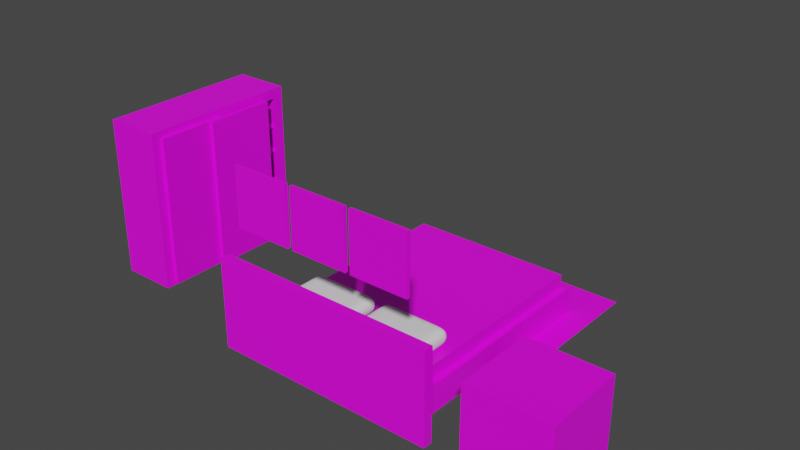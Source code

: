 # Source: cuarto1.blend  (saved by Blender 2.90.8; exported with 4.5.12 LTS)
import bpy
from mathutils import Matrix  # noqa: F401  (used for matrix-valued properties, if any)

bpy.ops.wm.read_factory_settings(use_empty=True)
scene = bpy.context.scene
scene.name = 'Scene'

# ---- collections
col_collection = bpy.data.collections.new('Collection'); scene.collection.children.link(col_collection)

# ---- images (referenced by path relative to the original .blend; pixels are not part of the script)
import os
ASSET_DIR = os.environ.get("B2B_ASSET_DIR", "")  # directory of the original .blend (textures are referenced by path, not embedded)
HERE = os.path.dirname(os.path.abspath(__file__))  # packed textures are extracted next to this script under _unpacked/

def load_image(name, relpath, width, height, colorspace="sRGB"):
    """Load a texture the original file referenced (path relative to the .blend, or extracted next to this script)."""
    p = next((c for c in (os.path.join(HERE, relpath), os.path.join(ASSET_DIR, relpath)) if relpath and os.path.exists(c)), "")
    if p:
        img = bpy.data.images.load(p, check_existing=True)
        img.name = name
    else:  # same state as the original file: an image datablock whose file is absent (Cycles renders it pink)
        img = bpy.data.images.new(name, width, height)
        img.source = "FILE"
        img.filepath = "//" + (relpath or name)
    img.colorspace_settings.name = colorspace
    return img
img_puertasr_png = load_image('PuertasR.png', 'PuertasR.png', 1024, 1024, 'sRGB')
img_cuadroc_png = load_image('CuadroC.png', 'CuadroC.png', 1024, 1024, 'sRGB')
img_cuadro_png = load_image('Cuadro.png', 'Cuadro.png', 1024, 1024, 'sRGB')
img_muebles_png = load_image('Muebles.png', 'Muebles.png', 1024, 1024, 'sRGB')
img_colcho_n_png_001 = load_image('Colchón.png.001', 'Colchón.png', 1024, 1024, 'sRGB')
img_alfombra_png_001 = load_image('Alfombra.png.001', 'Alfombra.png', 1024, 1024, 'sRGB')
img_image = load_image('Image', 'Muebles.png', 1024, 1024, 'sRGB')
img_puertasr_png_002 = load_image('PuertasR.png.002', 'PuertasR.png', 1024, 1024, 'sRGB')

# ---- materials (node trees are filled in below, after node groups)
mat_cajones = bpy.data.materials.new('Cajones')
mat_cajones.use_transparent_shadow = False
mat_cuadroc = bpy.data.materials.new('CuadroC')
mat_cuadroc.use_transparent_shadow = False
mat_cuadro = bpy.data.materials.new('Cuadro')
mat_cuadro.use_transparent_shadow = False
mat_mueble = bpy.data.materials.new('Mueble')
mat_mueble.use_transparent_shadow = False
mat_colch_n_001 = bpy.data.materials.new('Colchón.001')
mat_colch_n_001.use_transparent_shadow = False
mat_alfombra_001 = bpy.data.materials.new('Alfombra.001')
mat_alfombra_001.use_transparent_shadow = False
mat_mueble_001 = bpy.data.materials.new('Mueble.001')
mat_mueble_001.use_transparent_shadow = False
mat_cajones_001 = bpy.data.materials.new('Cajones.001')
mat_cajones_001.use_transparent_shadow = False
mat_ropero_001 = bpy.data.materials.new('Ropero.001')
mat_ropero_001.use_transparent_shadow = False
mat_puerta2 = bpy.data.materials.new('Puerta2')
mat_puerta2.use_transparent_shadow = False

# ---- material node trees
mat_cajones.use_nodes = True; mat_cajones.node_tree.nodes.clear()
_N = mat_cajones.node_tree.nodes; _L = mat_cajones.node_tree.links
n0 = _N.new('ShaderNodeBsdfPrincipled'); n0.name = 'Principled BSDF'; n0.location = (10, 300)
n0.distribution = 'GGX'
n0.subsurface_method = 'BURLEY'
n0.inputs[3].default_value = 1.45
n0.inputs[27].default_value = (0.0, 0.0, 0.0, 1.0)
n0.inputs[28].default_value = 1.0
n1 = _N.new('ShaderNodeOutputMaterial'); n1.name = 'Material Output'; n1.location = (300, 300)
n2 = _N.new('ShaderNodeTexImage'); n2.name = 'Image Texture'; n2.location = (-281, 316)
n2.image = img_puertasr_png
_L.new(n0.outputs[0], n1.inputs[0])
_L.new(n2.outputs[0], n0.inputs[0])
n1.is_active_output = True
mat_cuadroc.use_nodes = True; mat_cuadroc.node_tree.nodes.clear()
_N = mat_cuadroc.node_tree.nodes; _L = mat_cuadroc.node_tree.links
n0 = _N.new('ShaderNodeBsdfPrincipled'); n0.name = 'Principled BSDF'; n0.location = (10, 300)
n0.distribution = 'GGX'
n0.subsurface_method = 'BURLEY'
n0.inputs[3].default_value = 1.45
n0.inputs[27].default_value = (0.0, 0.0, 0.0, 1.0)
n0.inputs[28].default_value = 1.0
n1 = _N.new('ShaderNodeOutputMaterial'); n1.name = 'Material Output'; n1.location = (300, 300)
n2 = _N.new('ShaderNodeTexImage'); n2.name = 'Image Texture'; n2.location = (-376, 266)
n2.image = img_cuadroc_png
_L.new(n0.outputs[0], n1.inputs[0])
_L.new(n2.outputs[0], n0.inputs[0])
n1.is_active_output = True
mat_cuadro.use_nodes = True; mat_cuadro.node_tree.nodes.clear()
_N = mat_cuadro.node_tree.nodes; _L = mat_cuadro.node_tree.links
n0 = _N.new('ShaderNodeBsdfPrincipled'); n0.name = 'Principled BSDF'; n0.location = (10, 300)
n0.distribution = 'GGX'
n0.subsurface_method = 'BURLEY'
n0.inputs[3].default_value = 1.45
n0.inputs[27].default_value = (0.0, 0.0, 0.0, 1.0)
n0.inputs[28].default_value = 1.0
n1 = _N.new('ShaderNodeOutputMaterial'); n1.name = 'Material Output'; n1.location = (300, 300)
n2 = _N.new('ShaderNodeTexImage'); n2.name = 'Image Texture'; n2.location = (-100000, -100000)
n3 = _N.new('ShaderNodeTexImage'); n3.name = 'Image Texture.001'; n3.location = (-485, 250)
n3.image = img_cuadro_png
_L.new(n0.outputs[0], n1.inputs[0])
_L.new(n3.outputs[0], n0.inputs[0])
n1.is_active_output = True
mat_mueble.use_nodes = True; mat_mueble.node_tree.nodes.clear()
_N = mat_mueble.node_tree.nodes; _L = mat_mueble.node_tree.links
n0 = _N.new('ShaderNodeOutputMaterial'); n0.name = 'Material Output'; n0.location = (300, 300)
n1 = _N.new('ShaderNodeTexImage'); n1.name = 'Image Texture'; n1.location = (-275, 278)
n1.image = img_muebles_png
n2 = _N.new('ShaderNodeBsdfPrincipled'); n2.name = 'Principled BSDF'; n2.location = (10, 300)
n2.distribution = 'GGX'
n2.subsurface_method = 'BURLEY'
n2.inputs[3].default_value = 1.45
n2.inputs[27].default_value = (0.0, 0.0, 0.0, 1.0)
n2.inputs[28].default_value = 1.0
_L.new(n2.outputs[0], n0.inputs[0])
_L.new(n1.outputs[0], n2.inputs[0])
n0.is_active_output = True
mat_colch_n_001.use_nodes = True; mat_colch_n_001.node_tree.nodes.clear()
_N = mat_colch_n_001.node_tree.nodes; _L = mat_colch_n_001.node_tree.links
n0 = _N.new('ShaderNodeBsdfPrincipled'); n0.name = 'Principled BSDF'; n0.location = (10, 300)
n0.distribution = 'GGX'
n0.subsurface_method = 'BURLEY'
n0.inputs[3].default_value = 1.45
n0.inputs[27].default_value = (0.0, 0.0, 0.0, 1.0)
n0.inputs[28].default_value = 1.0
n1 = _N.new('ShaderNodeOutputMaterial'); n1.name = 'Material Output'; n1.location = (300, 300)
n2 = _N.new('ShaderNodeTexImage'); n2.name = 'Image Texture'; n2.location = (-318, 336)
n2.image = img_colcho_n_png_001
_L.new(n0.outputs[0], n1.inputs[0])
_L.new(n2.outputs[0], n0.inputs[0])
n1.is_active_output = True
mat_alfombra_001.use_nodes = True; mat_alfombra_001.node_tree.nodes.clear()
_N = mat_alfombra_001.node_tree.nodes; _L = mat_alfombra_001.node_tree.links
n0 = _N.new('ShaderNodeBsdfPrincipled'); n0.name = 'Principled BSDF'; n0.location = (10, 300)
n0.distribution = 'GGX'
n0.subsurface_method = 'BURLEY'
n0.inputs[3].default_value = 1.45
n0.inputs[27].default_value = (0.0, 0.0, 0.0, 1.0)
n0.inputs[28].default_value = 1.0
n1 = _N.new('ShaderNodeOutputMaterial'); n1.name = 'Material Output'; n1.location = (300, 300)
n2 = _N.new('ShaderNodeTexImage'); n2.name = 'Image Texture'; n2.location = (-282, 329)
n2.image = img_alfombra_png_001
_L.new(n0.outputs[0], n1.inputs[0])
_L.new(n2.outputs[0], n0.inputs[0])
n1.is_active_output = True
mat_mueble_001.use_nodes = True; mat_mueble_001.node_tree.nodes.clear()
_N = mat_mueble_001.node_tree.nodes; _L = mat_mueble_001.node_tree.links
n0 = _N.new('ShaderNodeBsdfPrincipled'); n0.name = 'Principled BSDF'; n0.location = (10, 300)
n0.distribution = 'GGX'
n0.subsurface_method = 'BURLEY'
n0.inputs[3].default_value = 1.45
n0.inputs[27].default_value = (0.0, 0.0, 0.0, 1.0)
n0.inputs[28].default_value = 1.0
n1 = _N.new('ShaderNodeOutputMaterial'); n1.name = 'Material Output'; n1.location = (300, 300)
n2 = _N.new('ShaderNodeTexImage'); n2.name = 'Image Texture'; n2.location = (-275, 278)
n2.image = img_image
_L.new(n0.outputs[0], n1.inputs[0])
_L.new(n2.outputs[0], n0.inputs[0])
n1.is_active_output = True
mat_cajones_001.use_nodes = True; mat_cajones_001.node_tree.nodes.clear()
_N = mat_cajones_001.node_tree.nodes; _L = mat_cajones_001.node_tree.links
n0 = _N.new('ShaderNodeBsdfPrincipled'); n0.name = 'Principled BSDF'; n0.location = (10, 300)
n0.distribution = 'GGX'
n0.subsurface_method = 'BURLEY'
n0.inputs[3].default_value = 1.45
n0.inputs[27].default_value = (0.0, 0.0, 0.0, 1.0)
n0.inputs[28].default_value = 1.0
n1 = _N.new('ShaderNodeOutputMaterial'); n1.name = 'Material Output'; n1.location = (300, 300)
n2 = _N.new('ShaderNodeTexImage'); n2.name = 'Image Texture'; n2.location = (-281, 316)
n2.image = img_puertasr_png_002
_L.new(n0.outputs[0], n1.inputs[0])
_L.new(n2.outputs[0], n0.inputs[0])
n1.is_active_output = True
mat_ropero_001.use_nodes = True; mat_ropero_001.node_tree.nodes.clear()
_N = mat_ropero_001.node_tree.nodes; _L = mat_ropero_001.node_tree.links
n0 = _N.new('ShaderNodeBsdfPrincipled'); n0.name = 'Principled BSDF'; n0.location = (10, 300)
n0.distribution = 'GGX'
n0.subsurface_method = 'BURLEY'
n0.inputs[3].default_value = 1.45
n0.inputs[27].default_value = (0.0, 0.0, 0.0, 1.0)
n0.inputs[28].default_value = 1.0
n1 = _N.new('ShaderNodeOutputMaterial'); n1.name = 'Material Output'; n1.location = (300, 300)
n2 = _N.new('ShaderNodeTexImage'); n2.name = 'Image Texture'; n2.location = (-259, 270)
n2.image = img_muebles_png
_L.new(n0.outputs[0], n1.inputs[0])
_L.new(n2.outputs[0], n0.inputs[0])
n1.is_active_output = True
mat_puerta2.use_nodes = True; mat_puerta2.node_tree.nodes.clear()
_N = mat_puerta2.node_tree.nodes; _L = mat_puerta2.node_tree.links
n0 = _N.new('ShaderNodeBsdfPrincipled'); n0.name = 'Principled BSDF'; n0.location = (10, 300)
n0.distribution = 'GGX'
n0.subsurface_method = 'BURLEY'
n0.inputs[3].default_value = 1.45
n0.inputs[27].default_value = (0.0, 0.0, 0.0, 1.0)
n0.inputs[28].default_value = 1.0
n1 = _N.new('ShaderNodeOutputMaterial'); n1.name = 'Material Output'; n1.location = (300, 300)
n2 = _N.new('ShaderNodeTexImage'); n2.name = 'Image Texture'; n2.location = (-282, 311)
n2.image = img_puertasr_png
_L.new(n0.outputs[0], n1.inputs[0])
_L.new(n2.outputs[0], n0.inputs[0])
n1.is_active_output = True

# ---- world
world_world = bpy.data.worlds.new('World'); scene.world = world_world
world_world.use_nodes = True; world_world.node_tree.nodes.clear()
_N = world_world.node_tree.nodes; _L = world_world.node_tree.links
n0 = _N.new('ShaderNodeOutputWorld'); n0.name = 'World Output'; n0.location = (300, 300)
n1 = _N.new('ShaderNodeBackground'); n1.name = 'Background'; n1.location = (10, 300)
n1.inputs[0].default_value = (0.05088, 0.05088, 0.05088, 1.0)
_L.new(n1.outputs[0], n0.inputs[0])
n0.is_active_output = True
world_world.color = (0.05088, 0.05088, 0.05088)
world_world.use_sun_shadow = False
world_world.sun_shadow_jitter_overblur = 0.0

# ---- meshes
me_cube_001 = bpy.data.meshes.new('Cube.001')
me_cube_001.from_pydata([(-0.8787, -0.6634, -0.7969), (-0.8787, 0.8264, -0.7969), (0.7851, -0.6634, -0.7969), (0.7851, 0.8264, -0.7969), (-1.0, -1.0, -1.0), (-1.0, -1.0, 1.0), (-1.0, 1.0, -1.0), (-1.0, 1.0, 1.0), (1.0, -1.0, -1.0), (1.0, -1.0, 1.0), (1.0, 1.0, -1.0), (1.0, 1.0, 1.0), (-0.8787, 0.8264, 1.0), (0.7851, 0.8264, 1.0), (0.7851, -0.6634, 1.0), (-0.8787, -0.6634, 1.0)], [], [(0, 1, 12, 15), (1, 3, 13, 12), (3, 2, 14, 13), (2, 0, 15, 14), (1, 0, 2, 3), (4, 5, 7, 6), (6, 7, 11, 10), (10, 11, 9, 8), (8, 9, 5, 4), (6, 10, 8, 4), (11, 13, 14, 15, 5, 9), (5, 15, 12, 13, 11, 7)])
_uv = me_cube_001.uv_layers.new(name='UVMap')
_uv.uv.foreach_set('vector', [0.375, 0.0, 0.375, 0.25, 0.5996, 0.25, 0.5996, 0.0, 0.375, 0.25, 0.375, 0.5, 0.5996, 0.5, 0.5996, 0.25, 0.375, 0.5, 0.375, 0.75, 0.5996, 0.75, 0.5996, 0.5, 0.375, 0.75, 0.375, 1.0, 0.5996, 1.0, 0.5996, 0.75, 0.125, 0.5, 0.125, 0.75, 0.375, 0.75, 0.375, 0.5, 0.375, 0.0, 0.625, 0.0, 0.625, 0.25, 0.375, 0.25, 0.375, 0.25, 0.625, 0.25, 0.625, 0.5, 0.375, 0.5, 0.375, 0.5, 0.625, 0.5, 0.625, 0.75, 0.375, 0.75, 0.375, 0.75, 0.625, 0.75, 0.625, 1.0, 0.375, 1.0, 0.125, 0.5, 0.375, 0.5, 0.375, 0.75, 0.125, 0.75, 0.625, 0.5, 0.6519, 0.5217, 0.6519, 0.7079, 0.8598, 0.7079, 0.875, 0.75, 0.625, 0.75, 0.875, 0.75, 0.8598, 0.7079, 0.8598, 0.5217, 0.6519, 0.5217, 0.625, 0.5, 0.875, 0.5])
me_cube_001.materials.append(mat_cajones)
me_cube_001.use_remesh_fix_poles = True
me_cube_001.use_remesh_preserve_attributes = False
me_cube_001.use_mirror_vertex_groups = False
me_cube_001.update()
me_cube_003 = bpy.data.meshes.new('Cube.003')
me_cube_003.from_pydata([(-0.8787, -0.6634, -0.7969), (-0.8787, 0.8264, -0.7969), (0.7851, -0.6634, -0.7969), (0.7851, 0.8264, -0.7969), (-1.0, -1.0, -1.0), (-1.0, -1.0, 1.0), (-1.0, 1.0, -1.0), (-1.0, 1.0, 1.0), (1.0, -1.0, -1.0), (1.0, -1.0, 1.0), (1.0, 1.0, -1.0), (1.0, 1.0, 1.0), (-0.8787, 0.8264, 1.0), (0.7851, 0.8264, 1.0), (0.7851, -0.6634, 1.0), (-0.8787, -0.6634, 1.0)], [], [(0, 1, 12, 15), (1, 3, 13, 12), (3, 2, 14, 13), (2, 0, 15, 14), (1, 0, 2, 3), (4, 5, 7, 6), (6, 7, 11, 10), (10, 11, 9, 8), (8, 9, 5, 4), (6, 10, 8, 4), (11, 13, 14, 15, 5, 9), (5, 15, 12, 13, 11, 7)])
_uv = me_cube_003.uv_layers.new(name='UVMap')
_uv.uv.foreach_set('vector', [0.375, 0.0, 0.375, 0.25, 0.5996, 0.25, 0.5996, 0.0, 0.375, 0.25, 0.375, 0.5, 0.5996, 0.5, 0.5996, 0.25, 0.375, 0.5, 0.375, 0.75, 0.5996, 0.75, 0.5996, 0.5, 0.375, 0.75, 0.375, 1.0, 0.5996, 1.0, 0.5996, 0.75, 0.125, 0.5, 0.125, 0.75, 0.375, 0.75, 0.375, 0.5, 0.375, 0.0, 0.625, 0.0, 0.625, 0.25, 0.375, 0.25, 0.375, 0.25, 0.625, 0.25, 0.625, 0.5, 0.375, 0.5, 0.375, 0.5, 0.625, 0.5, 0.625, 0.75, 0.375, 0.75, 0.375, 0.75, 0.625, 0.75, 0.625, 1.0, 0.375, 1.0, 0.125, 0.5, 0.375, 0.5, 0.375, 0.75, 0.125, 0.75, 0.625, 0.5, 0.6519, 0.5217, 0.6519, 0.7079, 0.8598, 0.7079, 0.875, 0.75, 0.625, 0.75, 0.875, 0.75, 0.8598, 0.7079, 0.8598, 0.5217, 0.6519, 0.5217, 0.625, 0.5, 0.875, 0.5])
me_cube_003.materials.append(mat_cajones)
me_cube_003.use_remesh_fix_poles = True
me_cube_003.use_remesh_preserve_attributes = False
me_cube_003.use_mirror_vertex_groups = False
me_cube_003.update()
me_plane_012 = bpy.data.meshes.new('Plane.012')
me_plane_012.from_pydata([(-1.0, -1.0, 0.0), (1.0, -1.0, 0.0), (-1.0, 1.0, 0.0), (1.0, 1.0, 0.0), (-1.0, -1.0, 0.1128), (1.0, -1.0, 0.1128), (-1.0, 1.0, 0.1128), (1.0, 1.0, 0.1128)], [], [(0, 2, 3, 1), (4, 5, 7, 6), (1, 3, 7, 5), (2, 0, 4, 6), (3, 2, 6, 7), (0, 1, 5, 4)])
_uv = me_plane_012.uv_layers.new(name='UVMap')
_uv.uv.foreach_set('vector', [0.0, 0.0, 0.0, 1.0, 1.0, 1.0, 1.0, 0.0, 0.0, 0.0, 1.0, 0.0, 1.0, 1.0, 0.0, 1.0, 1.0, 0.0, 1.0, 1.0, 1.0, 1.0, 1.0, 0.0, 0.0, 1.0, 0.0, 0.0, 0.0, 0.0, 0.0, 1.0, 1.0, 1.0, 0.0, 1.0, 0.0, 1.0, 1.0, 1.0, 0.0, 0.0, 1.0, 0.0, 1.0, 0.0, 0.0, 0.0])
me_plane_012.materials.append(mat_cajones)
me_plane_012.use_remesh_fix_poles = True
me_plane_012.use_remesh_preserve_attributes = False
me_plane_012.use_mirror_vertex_groups = False
me_plane_012.update()
me_plane_015 = bpy.data.meshes.new('Plane.015')
me_plane_015.from_pydata([(-1.0, -1.0, 0.0), (1.0, -1.0, 0.0), (-1.0, 1.0, 0.0), (1.0, 1.0, 0.0), (-1.0, -1.0, 0.07845), (1.0, -1.0, 0.07845), (-1.0, 1.0, 0.07845), (1.0, 1.0, 0.07845)], [], [(0, 2, 3, 1), (4, 5, 7, 6), (1, 3, 7, 5), (2, 0, 4, 6), (3, 2, 6, 7), (0, 1, 5, 4)])
_uv = me_plane_015.uv_layers.new(name='UVMap')
_uv.uv.foreach_set('vector', [0.0, 0.0, 0.0, 1.0, 1.0, 1.0, 1.0, 0.0, 0.0, 0.0, 1.0, 0.0, 1.0, 1.0, 0.0, 1.0, 1.0, 0.0, 1.0, 1.0, 1.0, 1.0, 1.0, 0.0, 0.0, 1.0, 0.0, 0.0, 0.0, 0.0, 0.0, 1.0, 1.0, 1.0, 0.0, 1.0, 0.0, 1.0, 1.0, 1.0, 0.0, 0.0, 1.0, 0.0, 1.0, 0.0, 0.0, 0.0])
me_plane_015.materials.append(mat_cuadroc)
me_plane_015.use_remesh_fix_poles = True
me_plane_015.use_remesh_preserve_attributes = False
me_plane_015.use_mirror_vertex_groups = False
me_plane_015.update()
me_plane_016 = bpy.data.meshes.new('Plane.016')
me_plane_016.from_pydata([(-1.0, -1.0, 0.0), (1.0, -1.0, 0.0), (-1.0, 1.0, 0.0), (1.0, 1.0, 0.0), (-1.0, -1.0, 0.07845), (1.0, -1.0, 0.07845), (-1.0, 1.0, 0.07845), (1.0, 1.0, 0.07845)], [], [(0, 2, 3, 1), (4, 5, 7, 6), (1, 3, 7, 5), (2, 0, 4, 6), (3, 2, 6, 7), (0, 1, 5, 4)])
_uv = me_plane_016.uv_layers.new(name='UVMap')
_uv.uv.foreach_set('vector', [0.0, 0.0, 0.0, 1.0, 1.0, 1.0, 1.0, 0.0, 0.0, 2.086e-07, 1.0, 0.0, 1.0, 1.0, 2.086e-07, 1.0, 1.0, 0.0, 1.0, 1.0, 1.0, 1.0, 1.0, 0.0, 0.0, 1.0, 0.0, 0.0, 0.0, 0.0, 0.0, 1.0, 1.0, 1.0, 0.0, 1.0, 0.0, 1.0, 1.0, 1.0, 0.0, 0.0, 1.0, 0.0, 1.0, 0.0, 0.0, 0.0])
me_plane_016.materials.append(mat_cuadro)
me_plane_016.use_remesh_fix_poles = True
me_plane_016.use_remesh_preserve_attributes = False
me_plane_016.use_mirror_vertex_groups = False
me_plane_016.update()
me_plane_018 = bpy.data.meshes.new('Plane.018')
me_plane_018.from_pydata([(1.224, -1.125, 0.5479), (1.224, -1.202, 2.762), (1.224, -1.202, 0.5479), (1.224, -1.125, 2.762), (1.224, -1.124, 2.762), (-1.478, -1.125, 0.5479), (-1.478, -1.202, 2.762), (-1.478, -1.202, 0.5479), (-1.478, -1.125, 2.762), (-1.478, -1.124, 2.762), (1.224, -1.202, 0.5559), (1.224, -1.125, 0.5559)], [], [(2, 0, 5, 7), (8, 6, 7, 5), (0, 3, 8, 5), (1, 2, 7, 6), (3, 1, 6, 8), (3, 4, 9, 8), (1, 3, 11, 10)])
_uv = me_plane_018.uv_layers.new(name='UVMap')
_uv.uv.foreach_set('vector', [1.0, 0.0, 1.0, 0.0, 1.0, 0.0, 1.0, 0.0, 0.0, 0.0, 0.0, 0.0, 0.0, 0.0, 0.0, 0.0, 1.0, 0.0, 1.0, 0.0, 1.0, 0.0, 1.0, 0.0, 0.0, 0.0, 0.0, 0.0, 0.0, 0.0, 0.0, 0.0, 0.0, 0.0, 0.0, 0.0, 0.0, 0.0, 0.0, 0.0, 1.0, 0.0, 1.0, 0.0, 1.0, 0.0, 1.0, 0.0, 0.0, 0.0, 0.0, 0.0, 0.0, 0.0, 0.0, 0.0])
me_plane_018.materials.append(mat_mueble)
me_plane_018.use_remesh_fix_poles = True
me_plane_018.use_remesh_preserve_attributes = False
me_plane_018.use_mirror_vertex_groups = False
me_plane_018.update()
me_plane_010 = bpy.data.meshes.new('Plane.010')
me_plane_010.from_pydata([(-1.0, -1.0, 0.0), (1.0, -1.0, 0.0), (-1.0, 1.0, 0.0), (1.0, 1.0, 0.0), (-1.0, -1.0, 0.3536), (1.0, -1.0, 0.3536), (-1.0, 1.0, 0.3536), (1.0, 1.0, 0.3536)], [], [(0, 2, 3, 1), (4, 5, 7, 6), (1, 3, 7, 5), (2, 0, 4, 6), (3, 2, 6, 7), (0, 1, 5, 4)])
_uv = me_plane_010.uv_layers.new(name='UVMap')
_uv.uv.foreach_set('vector', [0.0, 0.0, 0.0, 1.0, 1.0, 1.0, 1.0, 0.0, 0.0, 0.0, 1.0, 0.0, 1.0, 1.0, 0.0, 1.0, 1.0, 0.0, 1.0, 1.0, 1.0, 1.0, 1.0, 0.0, 0.0, 1.0, 0.0, 0.0, 0.0, 0.0, 0.0, 1.0, 1.0, 1.0, 0.0, 1.0, 0.0, 1.0, 1.0, 1.0, 0.0, 0.0, 1.0, 0.0, 1.0, 0.0, 0.0, 0.0])
me_plane_010.materials.append(mat_colch_n_001)
me_plane_010.use_remesh_fix_poles = True
me_plane_010.use_remesh_preserve_attributes = False
me_plane_010.use_mirror_vertex_groups = False
me_plane_010.update()
me_plane_009 = bpy.data.meshes.new('Plane.009')
me_plane_009.from_pydata([(-1.0, -1.0, 0.0), (1.0, -1.0, 0.0), (-1.0, 1.0, 0.0), (1.0, 1.0, 0.0), (-1.0, -1.0, 0.07845), (1.0, -1.0, 0.07845), (-1.0, 1.0, 0.07845), (1.0, 1.0, 0.07845)], [], [(0, 2, 3, 1), (4, 5, 7, 6), (1, 3, 7, 5), (2, 0, 4, 6), (3, 2, 6, 7), (0, 1, 5, 4)])
_uv = me_plane_009.uv_layers.new(name='UVMap')
_uv.uv.foreach_set('vector', [0.0, 0.0, 0.0, 1.0, 1.0, 1.0, 1.0, 0.0, 0.0, 2.086e-07, 1.0, 0.0, 1.0, 1.0, 2.086e-07, 1.0, 1.0, 0.0, 1.0, 1.0, 1.0, 1.0, 1.0, 0.0, 0.0, 1.0, 0.0, 0.0, 0.0, 0.0, 0.0, 1.0, 1.0, 1.0, 0.0, 1.0, 0.0, 1.0, 1.0, 1.0, 0.0, 0.0, 1.0, 0.0, 1.0, 0.0, 0.0, 0.0])
me_plane_009.materials.append(mat_cuadro)
me_plane_009.use_remesh_fix_poles = True
me_plane_009.use_remesh_preserve_attributes = False
me_plane_009.use_mirror_vertex_groups = False
me_plane_009.update()
me_plane_008 = bpy.data.meshes.new('Plane.008')
me_plane_008.from_pydata([(-1.0, -1.0, 0.0), (1.0, -1.0, 0.0), (-1.0, 1.0, 0.0), (1.0, 1.0, 0.0)], [], [(0, 1, 3, 2)])
_uv = me_plane_008.uv_layers.new(name='UVMap')
_uv.uv.foreach_set('vector', [0.0, 2.086e-07, 1.0, 0.0, 1.0, 1.0, 2.086e-07, 1.0])
me_plane_008.materials.append(mat_alfombra_001)
me_plane_008.use_remesh_fix_poles = True
me_plane_008.use_remesh_preserve_attributes = False
me_plane_008.use_mirror_vertex_groups = False
me_plane_008.update()
me_plane_007 = bpy.data.meshes.new('Plane.007')
me_plane_007.from_pydata([(-0.8991, -0.6653, 0.08265), (0.8872, -0.6653, 0.08265), (-0.8991, -0.6653, 0.4232), (0.8872, -0.6653, 0.4232), (-1.0, -1.0, 0.0), (1.0, -1.0, 0.0), (-1.0, 1.0, 0.0), (1.0, 1.0, 0.0), (-1.0, -1.0, 0.4892), (1.0, -1.0, 0.4892), (-1.0, 1.0, 0.4892), (1.0, 1.0, 0.4892), (-0.8991, 1.0, 0.4232), (0.8872, 1.0, 0.4232), (0.8872, 1.0, 0.08265), (-0.8991, 1.0, 0.08265)], [], [(0, 1, 14, 15), (2, 12, 13, 3), (1, 3, 13, 14), (0, 2, 3, 1), (4, 6, 7, 5), (8, 9, 11, 10), (5, 7, 11, 9), (6, 4, 8, 10), (7, 14, 13, 12, 10, 11), (4, 5, 9, 8), (12, 2, 0, 15), (10, 12, 15, 14, 7, 6)])
_uv = me_plane_007.uv_layers.new(name='UVMap')
_uv.uv.foreach_set('vector', [0.0, 0.0, 1.0, 0.0, 1.0, 0.6353, 0.0, 0.6353, 0.0, 0.0, 0.0, 0.6353, 1.0, 0.6353, 1.0, 0.0, 1.0, 0.0, 1.0, 0.0, 1.0, 0.6353, 1.0, 0.6353, 0.0, 0.0, 0.0, 0.0, 1.0, 0.0, 1.0, 0.0, 0.0, 0.0, 0.0, 1.0, 1.0, 1.0, 1.0, 0.0, 0.0, 0.0, 1.0, 0.0, 1.0, 1.0, 0.0, 1.0, 1.0, 0.0, 1.0, 1.0, 1.0, 1.0, 1.0, 0.0, 0.0, 1.0, 0.0, 0.0, 0.0, 0.0, 0.0, 1.0, 1.0, 1.0, 0.9436, 1.0, 0.9436, 1.0, 0.05045, 1.0, 0.0, 1.0, 1.0, 1.0, 0.0, 0.0, 1.0, 0.0, 1.0, 0.0, 0.0, 0.0, 0.0, 0.6353, 0.0, 0.0, 0.0, 0.0, 0.0, 0.6353, 0.0, 1.0, 0.05045, 1.0, 0.05045, 1.0, 0.9436, 1.0, 1.0, 1.0, 0.0, 1.0])
me_plane_007.materials.append(mat_mueble_001)
me_plane_007.use_remesh_fix_poles = True
me_plane_007.use_remesh_preserve_attributes = False
me_plane_007.use_mirror_vertex_groups = False
me_plane_007.update()
me_plane_004 = bpy.data.meshes.new('Plane.004')
me_plane_004.from_pydata([(-1.0, -1.0, 0.0), (1.0, -1.0, 0.0), (-1.0, 1.0, 0.0), (1.0, 1.0, 0.0), (-1.0, -1.0, 0.3925), (1.0, -1.0, 0.3925), (-1.0, 1.0, 0.3925), (1.0, 1.0, 0.3925), (0.6239, -1.0, 0.0), (0.6239, 1.0, 0.0), (0.6239, -1.0, 0.3925), (0.6239, 1.0, 0.3925), (-0.6881, 1.0, 0.0), (-0.6881, 1.0, 0.3925), (-0.6881, -1.0, 0.0), (-0.6881, -1.0, 0.3925), (-1.0, -0.6414, 0.0), (1.0, -0.6414, 0.0), (-1.0, -0.6414, 0.3925), (1.0, -0.6414, 0.3925), (0.6239, -0.6414, 0.3925), (0.6239, -0.6414, 0.0), (-0.6881, -0.6414, 0.0), (-0.6881, -0.6414, 0.3925), (1.0, 0.6255, 0.0), (1.0, 0.6255, 0.3925), (0.6239, 0.6255, 0.3925), (-0.6881, 0.6255, 0.3925), (-1.0, 0.6255, 0.0), (-1.0, 0.6255, 0.3925), (0.6239, 0.6255, 0.0), (-0.6881, 0.6255, 0.0)], [], [(30, 9, 3, 24), (26, 25, 7, 11), (24, 3, 7, 25), (16, 0, 4, 18), (12, 2, 6, 13), (8, 1, 5, 10), (14, 8, 10, 15), (3, 9, 11, 7), (27, 26, 11, 13), (31, 12, 9, 30), (28, 2, 12, 31), (29, 27, 13, 6), (0, 14, 15, 4), (9, 12, 13, 11), (4, 15, 23, 18), (0, 16, 22, 14), (14, 22, 21, 8), (15, 10, 20, 23), (28, 16, 18, 29), (1, 17, 19, 5), (10, 5, 19, 20), (8, 21, 17, 1), (2, 28, 29, 6), (18, 23, 27, 29), (16, 28, 31, 22), (22, 31, 30, 21), (23, 20, 26, 27), (17, 24, 25, 19), (20, 19, 25, 26), (21, 30, 24, 17)])
_uv = me_plane_004.uv_layers.new(name='UVMap')
_uv.uv.foreach_set('vector', [0.812, 0.8128, 0.812, 1.0, 1.0, 1.0, 1.0, 0.8128, 0.812, 0.8128, 1.0, 0.8128, 1.0, 1.0, 0.812, 1.0, 1.0, 0.8128, 1.0, 1.0, 1.0, 1.0, 1.0, 0.8128, 0.0, 0.1793, 0.0, 0.0, 0.0, 0.0, 0.0, 0.1793, 0.156, 1.0, 0.0, 1.0, 0.0, 1.0, 0.156, 1.0, 0.812, 0.0, 1.0, 0.0, 1.0, 0.0, 0.812, 0.0, 0.156, 0.0, 0.812, 0.0, 0.812, 0.0, 0.156, 0.0, 1.0, 1.0, 0.812, 1.0, 0.812, 1.0, 1.0, 1.0, 0.156, 0.8128, 0.812, 0.8128, 0.812, 1.0, 0.156, 1.0, 0.156, 0.8128, 0.156, 1.0, 0.812, 1.0, 0.812, 0.8128, 0.0, 0.8128, 0.0, 1.0, 0.156, 1.0, 0.156, 0.8128, 0.0, 0.8128, 0.156, 0.8128, 0.156, 1.0, 0.0, 1.0, 0.0, 0.0, 0.156, 0.0, 0.156, 0.0, 0.0, 0.0, 0.812, 1.0, 0.156, 1.0, 0.156, 1.0, 0.812, 1.0, 0.0, 0.0, 0.156, 0.0, 0.156, 0.1793, 0.0, 0.1793, 0.0, 0.0, 0.0, 0.1793, 0.156, 0.1793, 0.156, 0.0, 0.156, 0.0, 0.156, 0.1793, 0.812, 0.1793, 0.812, 0.0, 0.156, 0.0, 0.812, 0.0, 0.812, 0.1793, 0.156, 0.1793, 0.0, 0.8128, 0.0, 0.1793, 0.0, 0.1793, 0.0, 0.8128, 1.0, 0.0, 1.0, 0.1793, 1.0, 0.1793, 1.0, 0.0, 0.812, 0.0, 1.0, 0.0, 1.0, 0.1793, 0.812, 0.1793, 0.812, 0.0, 0.812, 0.1793, 1.0, 0.1793, 1.0, 0.0, 0.0, 1.0, 0.0, 0.8128, 0.0, 0.8128, 0.0, 1.0, 0.0, 0.1793, 0.156, 0.1793, 0.156, 0.8128, 0.0, 0.8128, 0.0, 0.1793, 0.0, 0.8128, 0.156, 0.8128, 0.156, 0.1793, 0.156, 0.1793, 0.156, 0.8128, 0.812, 0.8128, 0.812, 0.1793, 0.156, 0.1793, 0.812, 0.1793, 0.812, 0.8128, 0.156, 0.8128, 1.0, 0.1793, 1.0, 0.8128, 1.0, 0.8128, 1.0, 0.1793, 0.812, 0.1793, 1.0, 0.1793, 1.0, 0.8128, 0.812, 0.8128, 0.812, 0.1793, 0.812, 0.8128, 1.0, 0.8128, 1.0, 0.1793])
me_plane_004.use_remesh_fix_poles = True
me_plane_004.use_remesh_preserve_attributes = False
me_plane_004.use_mirror_vertex_groups = False
me_plane_004.update()
me_plane_020 = bpy.data.meshes.new('Plane.020')
me_plane_020.from_pydata([(-1.0, -1.0, 0.0), (1.0, -1.0, 0.0), (-1.0, 1.0, 0.0), (1.0, 1.0, 0.0), (-1.0, -1.0, 0.1128), (1.0, -1.0, 0.1128), (-1.0, 1.0, 0.1128), (1.0, 1.0, 0.1128)], [], [(0, 2, 3, 1), (4, 5, 7, 6), (1, 3, 7, 5), (2, 0, 4, 6), (3, 2, 6, 7), (0, 1, 5, 4)])
_uv = me_plane_020.uv_layers.new(name='UVMap')
_uv.uv.foreach_set('vector', [0.0, 0.0, 0.0, 1.0, 1.0, 1.0, 1.0, 0.0, 0.0, 0.0, 1.0, 0.0, 1.0, 1.0, 0.0, 1.0, 1.0, 0.0, 1.0, 1.0, 1.0, 1.0, 1.0, 0.0, 0.0, 1.0, 0.0, 0.0, 0.0, 0.0, 0.0, 1.0, 1.0, 1.0, 0.0, 1.0, 0.0, 1.0, 1.0, 1.0, 0.0, 0.0, 1.0, 0.0, 1.0, 0.0, 0.0, 0.0])
me_plane_020.materials.append(mat_cajones_001)
me_plane_020.use_remesh_fix_poles = True
me_plane_020.use_remesh_preserve_attributes = False
me_plane_020.use_mirror_vertex_groups = False
me_plane_020.update()
me_plane_006 = bpy.data.meshes.new('Plane.006')
me_plane_006.from_pydata([(-0.8672, -0.4035, 0.09509), (0.8672, -0.4035, 0.09509), (-0.8672, -0.4035, 3.723), (0.8672, -0.4035, 3.723), (-1.0, -1.0, 0.0), (1.0, -1.0, 0.0), (-1.0, 1.0, 0.0), (1.0, 1.0, 0.0), (-1.0, -1.0, 3.968), (1.0, -1.0, 3.968), (-1.0, 1.0, 3.968), (1.0, 1.0, 3.968), (-0.8672, 1.0, 3.723), (0.8672, 1.0, 3.723), (-0.8672, 1.0, 0.09509), (0.8672, 1.0, 0.09509), (-0.8902, -0.8905, 1.456), (0.8866, -0.8905, 1.456), (-0.8902, 0.8905, 1.456), (0.8866, 0.8905, 1.456), (-0.8902, -0.8905, 1.56), (0.8866, -0.8905, 1.56), (-0.8902, 0.8905, 1.56), (0.8866, 0.8905, 1.56), (-0.8902, -0.8905, 2.273), (0.8866, -0.8905, 2.273), (-0.8902, 0.8905, 2.273), (0.8866, 0.8905, 2.273), (-0.8902, -0.8905, 2.377), (0.8866, -0.8905, 2.377), (-0.8902, 0.8905, 2.377), (0.8866, 0.8905, 2.377), (-0.8902, -0.8905, 0.5888), (0.8866, -0.8905, 0.5888), (-0.8902, 0.8905, 0.5888), (0.8866, 0.8905, 0.5888), (-0.8902, -0.8905, 0.6929), (0.8866, -0.8905, 0.6929), (-0.8902, 0.8905, 0.6929), (0.8866, 0.8905, 0.6929), (-0.8902, -0.8905, 2.923), (0.8866, -0.8905, 2.923), (-0.8902, 0.8905, 2.923), (0.8866, 0.8905, 2.923), (-0.8902, -0.8905, 3.027), (0.8866, -0.8905, 3.027), (-0.8902, 0.8905, 3.027), (0.8866, 0.8905, 3.027)], [], [(0, 1, 15, 14), (2, 12, 13, 3), (0, 2, 3, 1), (1, 3, 13, 15), (4, 6, 7, 5), (8, 9, 11, 10), (7, 15, 13, 12, 10, 11), (4, 5, 9, 8), (5, 7, 11, 9), (6, 4, 8, 10), (10, 12, 14, 15, 7, 6), (12, 2, 0, 14), (16, 18, 19, 17), (20, 21, 23, 22), (17, 19, 23, 21), (18, 16, 20, 22), (19, 18, 22, 23), (16, 17, 21, 20), (24, 26, 27, 25), (28, 29, 31, 30), (25, 27, 31, 29), (26, 24, 28, 30), (27, 26, 30, 31), (24, 25, 29, 28), (32, 34, 35, 33), (36, 37, 39, 38), (33, 35, 39, 37), (34, 32, 36, 38), (35, 34, 38, 39), (32, 33, 37, 36), (40, 42, 43, 41), (44, 45, 47, 46), (41, 43, 47, 45), (42, 40, 44, 46), (43, 42, 46, 47), (40, 41, 45, 44)])
_uv = me_plane_006.uv_layers.new(name='UVMap')
_uv.uv.foreach_set('vector', [0.0, 0.0, 1.0, 0.0, 1.0, 0.7017, 0.0, 0.7017, 0.0, 0.0, 0.0, 0.7017, 1.0, 0.7017, 1.0, 0.0, 0.0, 0.0, 0.0, 0.0, 1.0, 0.0, 1.0, 0.0, 1.0, 0.0, 1.0, 0.0, 1.0, 0.7017, 1.0, 0.7017, 0.0, 0.0, 0.0, 1.0, 1.0, 1.0, 1.0, 0.0, 0.0, 0.0, 1.0, 0.0, 1.0, 1.0, 0.0, 1.0, 1.0, 1.0, 0.9336, 1.0, 0.9336, 1.0, 0.0664, 1.0, 0.0, 1.0, 1.0, 1.0, 0.0, 0.0, 1.0, 0.0, 1.0, 0.0, 0.0, 0.0, 1.0, 0.0, 1.0, 1.0, 1.0, 1.0, 1.0, 0.0, 0.0, 1.0, 0.0, 0.0, 0.0, 0.0, 0.0, 1.0, 0.0, 1.0, 0.0664, 1.0, 0.0664, 1.0, 0.9336, 1.0, 1.0, 1.0, 0.0, 1.0, 0.0, 0.7017, 0.0, 0.0, 0.0, 0.0, 0.0, 0.7017, 0.0, 0.0, 0.0, 1.0, 1.0, 1.0, 1.0, 0.0, 0.0, 0.0, 1.0, 0.0, 1.0, 1.0, 0.0, 1.0, 1.0, 0.0, 1.0, 1.0, 1.0, 1.0, 1.0, 0.0, 0.0, 1.0, 0.0, 0.0, 0.0, 0.0, 0.0, 1.0, 1.0, 1.0, 0.0, 1.0, 0.0, 1.0, 1.0, 1.0, 0.0, 0.0, 1.0, 0.0, 1.0, 0.0, 0.0, 0.0, 0.0, 0.0, 0.0, 1.0, 1.0, 1.0, 1.0, 0.0, 0.0, 0.0, 1.0, 0.0, 1.0, 1.0, 0.0, 1.0, 1.0, 0.0, 1.0, 1.0, 1.0, 1.0, 1.0, 0.0, 0.0, 1.0, 0.0, 0.0, 0.0, 0.0, 0.0, 1.0, 1.0, 1.0, 0.0, 1.0, 0.0, 1.0, 1.0, 1.0, 0.0, 0.0, 1.0, 0.0, 1.0, 0.0, 0.0, 0.0, 0.0, 0.0, 0.0, 1.0, 1.0, 1.0, 1.0, 0.0, 0.0, 0.0, 1.0, 0.0, 1.0, 1.0, 0.0, 1.0, 1.0, 0.0, 1.0, 1.0, 1.0, 1.0, 1.0, 0.0, 0.0, 1.0, 0.0, 0.0, 0.0, 0.0, 0.0, 1.0, 1.0, 1.0, 0.0, 1.0, 0.0, 1.0, 1.0, 1.0, 0.0, 0.0, 1.0, 0.0, 1.0, 0.0, 0.0, 0.0, 0.0, 0.0, 0.0, 1.0, 1.0, 1.0, 1.0, 0.0, 0.0, 0.0, 1.0, 0.0, 1.0, 1.0, 0.0, 1.0, 1.0, 0.0, 1.0, 1.0, 1.0, 1.0, 1.0, 0.0, 0.0, 1.0, 0.0, 0.0, 0.0, 0.0, 0.0, 1.0, 1.0, 1.0, 0.0, 1.0, 0.0, 1.0, 1.0, 1.0, 0.0, 0.0, 1.0, 0.0, 1.0, 0.0, 0.0, 0.0])
me_plane_006.materials.append(mat_ropero_001)
me_plane_006.use_remesh_fix_poles = True
me_plane_006.use_remesh_preserve_attributes = False
me_plane_006.use_mirror_vertex_groups = False
me_plane_006.update()
me_plane_021 = bpy.data.meshes.new('Plane.021')
me_plane_021.from_pydata([(-1.0, -1.0, 0.0), (1.0, -1.0, 0.0), (-1.0, 1.0, 0.0), (1.0, 1.0, 0.0), (-1.0, -1.0, 0.3925), (1.0, -1.0, 0.3925), (-1.0, 1.0, 0.3925), (1.0, 1.0, 0.3925), (0.6239, -1.0, 0.0), (0.6239, 1.0, 0.0), (0.6239, -1.0, 0.3925), (0.6239, 1.0, 0.3925), (-0.6881, 1.0, 0.0), (-0.6881, 1.0, 0.3925), (-0.6881, -1.0, 0.0), (-0.6881, -1.0, 0.3925), (-1.0, -0.6414, 0.0), (1.0, -0.6414, 0.0), (-1.0, -0.6414, 0.3925), (1.0, -0.6414, 0.3925), (0.6239, -0.6414, 0.3925), (0.6239, -0.6414, 0.0), (-0.6881, -0.6414, 0.0), (-0.6881, -0.6414, 0.3925), (1.0, 0.6255, 0.0), (1.0, 0.6255, 0.3925), (0.6239, 0.6255, 0.3925), (-0.6881, 0.6255, 0.3925), (-1.0, 0.6255, 0.0), (-1.0, 0.6255, 0.3925), (0.6239, 0.6255, 0.0), (-0.6881, 0.6255, 0.0)], [], [(30, 9, 3, 24), (26, 25, 7, 11), (24, 3, 7, 25), (16, 0, 4, 18), (12, 2, 6, 13), (8, 1, 5, 10), (14, 8, 10, 15), (3, 9, 11, 7), (27, 26, 11, 13), (31, 12, 9, 30), (28, 2, 12, 31), (29, 27, 13, 6), (0, 14, 15, 4), (9, 12, 13, 11), (4, 15, 23, 18), (0, 16, 22, 14), (14, 22, 21, 8), (15, 10, 20, 23), (28, 16, 18, 29), (1, 17, 19, 5), (10, 5, 19, 20), (8, 21, 17, 1), (2, 28, 29, 6), (18, 23, 27, 29), (16, 28, 31, 22), (22, 31, 30, 21), (23, 20, 26, 27), (17, 24, 25, 19), (20, 19, 25, 26), (21, 30, 24, 17)])
_uv = me_plane_021.uv_layers.new(name='UVMap')
_uv.uv.foreach_set('vector', [0.812, 0.8128, 0.812, 1.0, 1.0, 1.0, 1.0, 0.8128, 0.812, 0.8128, 1.0, 0.8128, 1.0, 1.0, 0.812, 1.0, 1.0, 0.8128, 1.0, 1.0, 1.0, 1.0, 1.0, 0.8128, 0.0, 0.1793, 0.0, 0.0, 0.0, 0.0, 0.0, 0.1793, 0.156, 1.0, 0.0, 1.0, 0.0, 1.0, 0.156, 1.0, 0.812, 0.0, 1.0, 0.0, 1.0, 0.0, 0.812, 0.0, 0.156, 0.0, 0.812, 0.0, 0.812, 0.0, 0.156, 0.0, 1.0, 1.0, 0.812, 1.0, 0.812, 1.0, 1.0, 1.0, 0.156, 0.8128, 0.812, 0.8128, 0.812, 1.0, 0.156, 1.0, 0.156, 0.8128, 0.156, 1.0, 0.812, 1.0, 0.812, 0.8128, 0.0, 0.8128, 0.0, 1.0, 0.156, 1.0, 0.156, 0.8128, 0.0, 0.8128, 0.156, 0.8128, 0.156, 1.0, 0.0, 1.0, 0.0, 0.0, 0.156, 0.0, 0.156, 0.0, 0.0, 0.0, 0.812, 1.0, 0.156, 1.0, 0.156, 1.0, 0.812, 1.0, 0.0, 0.0, 0.156, 0.0, 0.156, 0.1793, 0.0, 0.1793, 0.0, 0.0, 0.0, 0.1793, 0.156, 0.1793, 0.156, 0.0, 0.156, 0.0, 0.156, 0.1793, 0.812, 0.1793, 0.812, 0.0, 0.156, 0.0, 0.812, 0.0, 0.812, 0.1793, 0.156, 0.1793, 0.0, 0.8128, 0.0, 0.1793, 0.0, 0.1793, 0.0, 0.8128, 1.0, 0.0, 1.0, 0.1793, 1.0, 0.1793, 1.0, 0.0, 0.812, 0.0, 1.0, 0.0, 1.0, 0.1793, 0.812, 0.1793, 0.812, 0.0, 0.812, 0.1793, 1.0, 0.1793, 1.0, 0.0, 0.0, 1.0, 0.0, 0.8128, 0.0, 0.8128, 0.0, 1.0, 0.0, 0.1793, 0.156, 0.1793, 0.156, 0.8128, 0.0, 0.8128, 0.0, 0.1793, 0.0, 0.8128, 0.156, 0.8128, 0.156, 0.1793, 0.156, 0.1793, 0.156, 0.8128, 0.812, 0.8128, 0.812, 0.1793, 0.156, 0.1793, 0.812, 0.1793, 0.812, 0.8128, 0.156, 0.8128, 1.0, 0.1793, 1.0, 0.8128, 1.0, 0.8128, 1.0, 0.1793, 0.812, 0.1793, 1.0, 0.1793, 1.0, 0.8128, 0.812, 0.8128, 0.812, 0.1793, 0.812, 0.8128, 1.0, 0.8128, 1.0, 0.1793])
me_plane_021.use_remesh_fix_poles = True
me_plane_021.use_remesh_preserve_attributes = False
me_plane_021.use_mirror_vertex_groups = False
me_plane_021.update()
me_plane = bpy.data.meshes.new('Plane')
me_plane.from_pydata([(-1.0, -1.0, 0.0), (1.0, -1.0, 0.0), (-1.0, 1.0, 0.0), (1.0, 1.0, 0.0), (-1.0, 1.0, 0.6726), (-1.0, -1.0, 0.6726), (1.0, -1.0, 0.6726), (1.0, 1.0, 0.6726)], [], [(0, 2, 3, 1), (5, 6, 7, 4), (1, 3, 7, 6), (2, 0, 5, 4), (3, 2, 4, 7), (0, 1, 6, 5)])
_uv = me_plane.uv_layers.new(name='UVMap')
_uv.uv.foreach_set('vector', [0.0, 0.0, 0.0, 1.0, 1.0, 1.0, 1.0, 0.0, 0.0, 0.0, 1.0, 0.0, 1.0, 1.0, 0.0, 1.0, 1.0, 0.0, 1.0, 1.0, 1.0, 1.0, 1.0, 0.0, 0.0, 1.0, 0.0, 0.0, 0.0, 0.0, 0.0, 1.0, 1.0, 1.0, 0.0, 1.0, 0.0, 1.0, 1.0, 1.0, 0.0, 0.0, 1.0, 0.0, 1.0, 0.0, 0.0, 0.0])
me_plane.materials.append(mat_puerta2)
me_plane.use_remesh_fix_poles = True
me_plane.use_remesh_preserve_attributes = False
me_plane.use_mirror_vertex_groups = False
me_plane.update()

# ---- objects
ob_caj_n1 = bpy.data.objects.new('Cajón1', me_cube_001)
ob_caj_n2 = bpy.data.objects.new('Cajón2', me_cube_003)
ob_puertar2 = bpy.data.objects.new('PuertaR2', me_plane_012)
ob_cuadro2 = bpy.data.objects.new('Cuadro2', me_plane_015)
ob_cuadro3 = bpy.data.objects.new('Cuadro3', me_plane_016)
ob_cabecera = bpy.data.objects.new('Cabecera', me_plane_018)
ob_colch_n = bpy.data.objects.new('Colchón', me_plane_010)
ob_cuadro1 = bpy.data.objects.new('Cuadro1', me_plane_009)
ob_fombra = bpy.data.objects.new('Fombra', me_plane_008)
ob_mueble = bpy.data.objects.new('Mueble', me_plane_007)
ob_almohada1 = bpy.data.objects.new('Almohada1', me_plane_004)
ob_puertar1 = bpy.data.objects.new('PuertaR1', me_plane_020)
ob_ropero = bpy.data.objects.new('Ropero', me_plane_006)
ob_almohada = bpy.data.objects.new('Almohada', me_plane_021)
ob_basecama = bpy.data.objects.new('BaseCama', me_plane)

# ---- transforms, parenting, visibility, modifiers, constraints
ob_caj_n1.location = (4.449, -1.995, 0.7496)
ob_caj_n1.rotation_euler = (0.0, -0.0, 3.142)
ob_caj_n1.scale = (0.8622, 0.8343, 0.4074)
ob_caj_n1.lineart.crease_threshold = 0.0
ob_caj_n2.location = (4.454, -1.986, 1.369)
ob_caj_n2.rotation_euler = (0.0, -0.0, 3.142)
ob_caj_n2.scale = (0.8638, 0.8343, 0.181)
ob_caj_n2.lineart.crease_threshold = 0.0
ob_puertar2.location = (-5.612, 0.07581, 1.923)
ob_puertar2.rotation_euler = (-0.0, -1.571, -0.0)
ob_puertar2.scale = (1.872, 0.8843, 1.0)
ob_puertar2.lineart.crease_threshold = 0.0
ob_cuadro2.location = (-0.03267, -3.081, 3.772)
ob_cuadro2.rotation_euler = (1.571, 0.0, 0.0)
ob_cuadro2.scale = (0.7, 0.7, 1.0)
ob_cuadro2.lineart.crease_threshold = 0.0
ob_cuadro3.location = (-1.554, -3.081, 3.772)
ob_cuadro3.rotation_euler = (1.571, 0.0, 0.0)
ob_cuadro3.scale = (0.7, 0.7, 1.0)
ob_cuadro3.lineart.crease_threshold = 0.0
ob_cabecera.location = (0.1984, 0.3849, -0.5385)
ob_cabecera.scale = (2.027, 3.025, 1.0)
ob_cabecera.lineart.crease_threshold = 0.0
ob_colch_n.location = (0.0, -0.117, 0.661)
ob_colch_n.scale = (1.987, 2.679, 1.0)
ob_colch_n.lineart.crease_threshold = 0.0
ob_cuadro1.location = (1.484, -3.081, 3.772)
ob_cuadro1.rotation_euler = (1.571, 0.0, 0.0)
ob_cuadro1.scale = (0.7, 0.7, 1.0)
ob_cuadro1.lineart.crease_threshold = 0.0
ob_fombra.location = (0.0, 1.784, 0.0)
ob_fombra.scale = (2.765, 2.058, 1.0)
ob_fombra.lineart.crease_threshold = 0.0
ob_mueble.location = (4.443, -2.153, 0.0)
ob_mueble.scale = (1.0, 1.0, 3.737)
ob_mueble.lineart.crease_threshold = 0.0
ob_almohada1.location = (0.9367, -1.837, 1.017)
ob_almohada1.scale = (0.8527, 0.5185, 1.0)
ob_almohada1.lineart.crease_threshold = 0.0
_m = ob_almohada1.modifiers.new('Subdivision', 'SUBSURF')
_m.uv_smooth = 'PRESERVE_CORNERS'
_m.levels = 2
ob_puertar1.location = (-5.7, -1.32, 1.923)
ob_puertar1.rotation_euler = (-0.0, -1.571, -0.0)
ob_puertar1.scale = (1.872, 0.8843, 1.0)
ob_puertar1.lineart.crease_threshold = 0.0
ob_ropero.location = (-6.478, -0.4199, 0.0)
ob_ropero.rotation_euler = (0.0, -0.0, -1.571)
ob_ropero.scale = (2.025, 0.6908, 1.0)
ob_ropero.lineart.crease_threshold = 0.0
ob_almohada.location = (-0.9739, -1.837, 1.017)
ob_almohada.scale = (0.8527, 0.5185, 1.0)
ob_almohada.lineart.crease_threshold = 0.0
_m = ob_almohada.modifiers.new('Subdivision', 'SUBSURF')
_m.uv_smooth = 'PRESERVE_CORNERS'
_m.levels = 2
ob_basecama.location = (-0.01904, -0.1311, 0.0)
ob_basecama.scale = (2.15, 2.912, 1.0)
ob_basecama.lineart.crease_threshold = 0.0

# ---- collection membership
col_collection.objects.link(ob_caj_n1)
col_collection.objects.link(ob_caj_n2)
col_collection.objects.link(ob_puertar2)
col_collection.objects.link(ob_cuadro2)
col_collection.objects.link(ob_cuadro3)
col_collection.objects.link(ob_cabecera)
col_collection.objects.link(ob_colch_n)
col_collection.objects.link(ob_cuadro1)
col_collection.objects.link(ob_fombra)
col_collection.objects.link(ob_mueble)
col_collection.objects.link(ob_almohada1)
col_collection.objects.link(ob_puertar1)
col_collection.objects.link(ob_ropero)
col_collection.objects.link(ob_almohada)
col_collection.objects.link(ob_basecama)

# ---- scene / render settings (as saved in the file)
scene.frame_start = 1; scene.frame_end = 250; scene.frame_set(152)
scene.render.engine = 'BLENDER_EEVEE_NEXT'
scene.cycles.use_denoising = False
scene.cycles.samples = 128
scene.cycles.sampling_pattern = 'TABULATED_SOBOL'
scene.cycles.use_adaptive_sampling = False
scene.cycles.use_light_tree = False
scene.view_settings.view_transform = 'Filmic'
bpy.context.view_layer.update()

# ---- added for rendering (the .blend has no active camera and no usable light): camera, sun
cam_auto = bpy.data.cameras.new('AutoCamera')
cam_auto.lens = 50.0
cam_auto.sensor_width = 36.0
cam_auto.clip_end = 1000.0
ob_auto_camera = bpy.data.objects.new('AutoCamera', cam_auto)
scene.collection.objects.link(ob_auto_camera)
ob_auto_camera.location = (13.1501, -16.5212, 13.4468)
ob_auto_camera.rotation_euler = (1.09748, -7.21219e-08, 0.694738)
scene.camera = ob_auto_camera
light_auto_sun = bpy.data.lights.new('AutoSun', 'SUN')
light_auto_sun.energy = 3.0
light_auto_sun.angle = 0.0523599
ob_auto_sun = bpy.data.objects.new('AutoSun', light_auto_sun)
scene.collection.objects.link(ob_auto_sun)
ob_auto_sun.rotation_euler = (0.872665, 0.174533, 0.523599)
bpy.context.view_layer.update()
